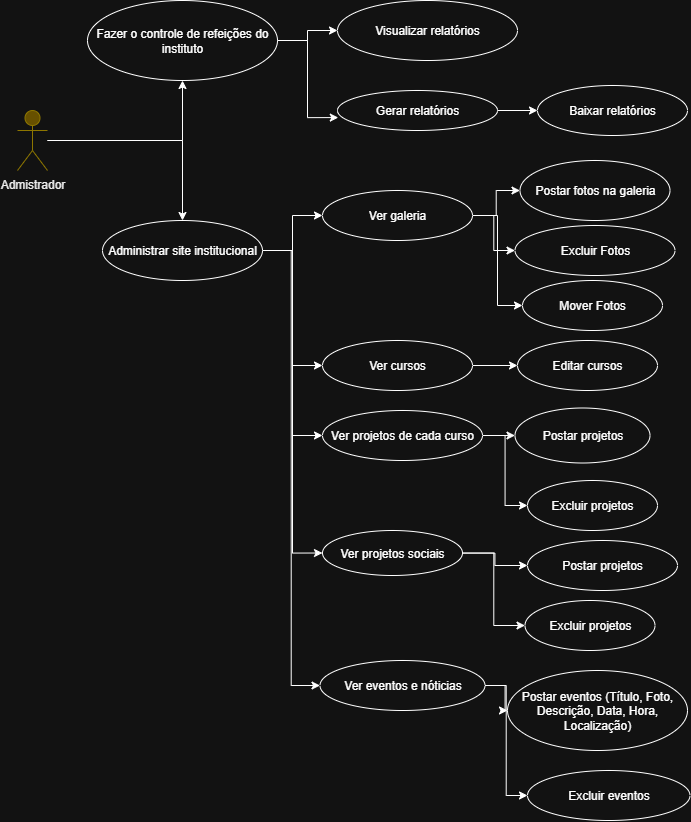

The diagram above was exported from draw.io. Its source (the exported page's mxGraphModel, read from the mxfile embedded in the PNG):
<mxGraphModel dx="1787" dy="943" grid="1" gridSize="10" guides="1" tooltips="1" connect="1" arrows="1" fold="1" page="1" pageScale="1" pageWidth="827" pageHeight="1169" math="0" shadow="0">
  <root>
    <mxCell id="0" />
    <mxCell id="1" parent="0" />
    <mxCell id="Mq44Qx90npcgJPgAhlRs-23" style="edgeStyle=orthogonalEdgeStyle;rounded=0;orthogonalLoop=1;jettySize=auto;html=1;" edge="1" parent="1" source="Mq44Qx90npcgJPgAhlRs-1" target="Mq44Qx90npcgJPgAhlRs-2">
      <mxGeometry relative="1" as="geometry" />
    </mxCell>
    <mxCell id="Mq44Qx90npcgJPgAhlRs-24" style="edgeStyle=orthogonalEdgeStyle;rounded=0;orthogonalLoop=1;jettySize=auto;html=1;" edge="1" parent="1" source="Mq44Qx90npcgJPgAhlRs-1" target="Mq44Qx90npcgJPgAhlRs-4">
      <mxGeometry relative="1" as="geometry" />
    </mxCell>
    <mxCell id="Mq44Qx90npcgJPgAhlRs-1" value="Admistrador" style="shape=umlActor;verticalLabelPosition=bottom;verticalAlign=top;html=1;outlineConnect=0;fillColor=#e3c800;fontColor=#000000;strokeColor=#B09500;" vertex="1" parent="1">
      <mxGeometry x="70" y="130" width="30" height="60" as="geometry" />
    </mxCell>
    <mxCell id="Mq44Qx90npcgJPgAhlRs-25" style="edgeStyle=orthogonalEdgeStyle;rounded=0;orthogonalLoop=1;jettySize=auto;html=1;" edge="1" parent="1" source="Mq44Qx90npcgJPgAhlRs-2" target="Mq44Qx90npcgJPgAhlRs-3">
      <mxGeometry relative="1" as="geometry" />
    </mxCell>
    <mxCell id="Mq44Qx90npcgJPgAhlRs-2" value="Fazer o controle de refeições do instituto" style="ellipse;whiteSpace=wrap;html=1;" vertex="1" parent="1">
      <mxGeometry x="140" y="20" width="190" height="80" as="geometry" />
    </mxCell>
    <mxCell id="Mq44Qx90npcgJPgAhlRs-3" value="Visualizar relatórios" style="ellipse;whiteSpace=wrap;html=1;" vertex="1" parent="1">
      <mxGeometry x="390" y="20" width="180" height="60" as="geometry" />
    </mxCell>
    <mxCell id="Mq44Qx90npcgJPgAhlRs-28" style="edgeStyle=orthogonalEdgeStyle;rounded=0;orthogonalLoop=1;jettySize=auto;html=1;" edge="1" parent="1" source="Mq44Qx90npcgJPgAhlRs-4" target="Mq44Qx90npcgJPgAhlRs-6">
      <mxGeometry relative="1" as="geometry" />
    </mxCell>
    <mxCell id="Mq44Qx90npcgJPgAhlRs-32" style="edgeStyle=orthogonalEdgeStyle;rounded=0;orthogonalLoop=1;jettySize=auto;html=1;entryX=0;entryY=0.5;entryDx=0;entryDy=0;" edge="1" parent="1" source="Mq44Qx90npcgJPgAhlRs-4" target="Mq44Qx90npcgJPgAhlRs-7">
      <mxGeometry relative="1" as="geometry" />
    </mxCell>
    <mxCell id="Mq44Qx90npcgJPgAhlRs-34" style="edgeStyle=orthogonalEdgeStyle;rounded=0;orthogonalLoop=1;jettySize=auto;html=1;entryX=0;entryY=0.5;entryDx=0;entryDy=0;" edge="1" parent="1" source="Mq44Qx90npcgJPgAhlRs-4" target="Mq44Qx90npcgJPgAhlRs-8">
      <mxGeometry relative="1" as="geometry" />
    </mxCell>
    <mxCell id="Mq44Qx90npcgJPgAhlRs-37" style="edgeStyle=orthogonalEdgeStyle;rounded=0;orthogonalLoop=1;jettySize=auto;html=1;entryX=0;entryY=0.5;entryDx=0;entryDy=0;" edge="1" parent="1" source="Mq44Qx90npcgJPgAhlRs-4" target="Mq44Qx90npcgJPgAhlRs-16">
      <mxGeometry relative="1" as="geometry" />
    </mxCell>
    <mxCell id="Mq44Qx90npcgJPgAhlRs-40" style="edgeStyle=orthogonalEdgeStyle;rounded=0;orthogonalLoop=1;jettySize=auto;html=1;entryX=0;entryY=0.5;entryDx=0;entryDy=0;" edge="1" parent="1" source="Mq44Qx90npcgJPgAhlRs-4" target="Mq44Qx90npcgJPgAhlRs-19">
      <mxGeometry relative="1" as="geometry" />
    </mxCell>
    <mxCell id="Mq44Qx90npcgJPgAhlRs-4" value="Administrar site institucional" style="ellipse;whiteSpace=wrap;html=1;" vertex="1" parent="1">
      <mxGeometry x="155" y="240" width="160" height="60" as="geometry" />
    </mxCell>
    <mxCell id="Mq44Qx90npcgJPgAhlRs-5" value="Postar fotos na galeria" style="ellipse;whiteSpace=wrap;html=1;" vertex="1" parent="1">
      <mxGeometry x="572.5" y="180" width="150" height="60" as="geometry" />
    </mxCell>
    <mxCell id="Mq44Qx90npcgJPgAhlRs-29" style="edgeStyle=orthogonalEdgeStyle;rounded=0;orthogonalLoop=1;jettySize=auto;html=1;" edge="1" parent="1" source="Mq44Qx90npcgJPgAhlRs-6" target="Mq44Qx90npcgJPgAhlRs-5">
      <mxGeometry relative="1" as="geometry" />
    </mxCell>
    <mxCell id="Mq44Qx90npcgJPgAhlRs-30" style="edgeStyle=orthogonalEdgeStyle;rounded=0;orthogonalLoop=1;jettySize=auto;html=1;entryX=0;entryY=0.5;entryDx=0;entryDy=0;" edge="1" parent="1" source="Mq44Qx90npcgJPgAhlRs-6" target="Mq44Qx90npcgJPgAhlRs-12">
      <mxGeometry relative="1" as="geometry" />
    </mxCell>
    <mxCell id="Mq44Qx90npcgJPgAhlRs-31" style="edgeStyle=orthogonalEdgeStyle;rounded=0;orthogonalLoop=1;jettySize=auto;html=1;entryX=0;entryY=0.5;entryDx=0;entryDy=0;" edge="1" parent="1" source="Mq44Qx90npcgJPgAhlRs-6" target="Mq44Qx90npcgJPgAhlRs-13">
      <mxGeometry relative="1" as="geometry" />
    </mxCell>
    <mxCell id="Mq44Qx90npcgJPgAhlRs-6" value="Ver galeria" style="ellipse;whiteSpace=wrap;html=1;" vertex="1" parent="1">
      <mxGeometry x="375" y="210" width="150" height="50" as="geometry" />
    </mxCell>
    <mxCell id="Mq44Qx90npcgJPgAhlRs-33" style="edgeStyle=orthogonalEdgeStyle;rounded=0;orthogonalLoop=1;jettySize=auto;html=1;" edge="1" parent="1" source="Mq44Qx90npcgJPgAhlRs-7" target="Mq44Qx90npcgJPgAhlRs-9">
      <mxGeometry relative="1" as="geometry" />
    </mxCell>
    <mxCell id="Mq44Qx90npcgJPgAhlRs-7" value="Ver cursos" style="ellipse;whiteSpace=wrap;html=1;" vertex="1" parent="1">
      <mxGeometry x="375" y="360" width="150" height="50" as="geometry" />
    </mxCell>
    <mxCell id="Mq44Qx90npcgJPgAhlRs-35" style="edgeStyle=orthogonalEdgeStyle;rounded=0;orthogonalLoop=1;jettySize=auto;html=1;" edge="1" parent="1" source="Mq44Qx90npcgJPgAhlRs-8" target="Mq44Qx90npcgJPgAhlRs-14">
      <mxGeometry relative="1" as="geometry" />
    </mxCell>
    <mxCell id="Mq44Qx90npcgJPgAhlRs-36" style="edgeStyle=orthogonalEdgeStyle;rounded=0;orthogonalLoop=1;jettySize=auto;html=1;entryX=0;entryY=0.5;entryDx=0;entryDy=0;" edge="1" parent="1" source="Mq44Qx90npcgJPgAhlRs-8" target="Mq44Qx90npcgJPgAhlRs-15">
      <mxGeometry relative="1" as="geometry" />
    </mxCell>
    <mxCell id="Mq44Qx90npcgJPgAhlRs-8" value="Ver projetos de cada curso" style="ellipse;whiteSpace=wrap;html=1;" vertex="1" parent="1">
      <mxGeometry x="375" y="430" width="160" height="50" as="geometry" />
    </mxCell>
    <mxCell id="Mq44Qx90npcgJPgAhlRs-9" value="Editar cursos" style="ellipse;whiteSpace=wrap;html=1;" vertex="1" parent="1">
      <mxGeometry x="570" y="360" width="140" height="50" as="geometry" />
    </mxCell>
    <mxCell id="Mq44Qx90npcgJPgAhlRs-27" style="edgeStyle=orthogonalEdgeStyle;rounded=0;orthogonalLoop=1;jettySize=auto;html=1;entryX=0;entryY=0.5;entryDx=0;entryDy=0;" edge="1" parent="1" source="Mq44Qx90npcgJPgAhlRs-10" target="Mq44Qx90npcgJPgAhlRs-11">
      <mxGeometry relative="1" as="geometry" />
    </mxCell>
    <mxCell id="Mq44Qx90npcgJPgAhlRs-10" value="Gerar relatórios" style="ellipse;whiteSpace=wrap;html=1;" vertex="1" parent="1">
      <mxGeometry x="390" y="110" width="160" height="40" as="geometry" />
    </mxCell>
    <mxCell id="Mq44Qx90npcgJPgAhlRs-11" value="Baixar relatórios" style="ellipse;whiteSpace=wrap;html=1;" vertex="1" parent="1">
      <mxGeometry x="590" y="105" width="150" height="50" as="geometry" />
    </mxCell>
    <mxCell id="Mq44Qx90npcgJPgAhlRs-12" value="Excluir Fotos" style="ellipse;whiteSpace=wrap;html=1;" vertex="1" parent="1">
      <mxGeometry x="567.5" y="245" width="160" height="50" as="geometry" />
    </mxCell>
    <mxCell id="Mq44Qx90npcgJPgAhlRs-13" value="Mover Fotos" style="ellipse;whiteSpace=wrap;html=1;" vertex="1" parent="1">
      <mxGeometry x="575" y="300" width="140" height="50" as="geometry" />
    </mxCell>
    <mxCell id="Mq44Qx90npcgJPgAhlRs-14" value="Postar projetos" style="ellipse;whiteSpace=wrap;html=1;" vertex="1" parent="1">
      <mxGeometry x="567.5" y="427.5" width="135" height="55" as="geometry" />
    </mxCell>
    <mxCell id="Mq44Qx90npcgJPgAhlRs-15" value="Excluir projetos" style="ellipse;whiteSpace=wrap;html=1;" vertex="1" parent="1">
      <mxGeometry x="580" y="500" width="130" height="50" as="geometry" />
    </mxCell>
    <mxCell id="Mq44Qx90npcgJPgAhlRs-38" style="edgeStyle=orthogonalEdgeStyle;rounded=0;orthogonalLoop=1;jettySize=auto;html=1;" edge="1" parent="1" source="Mq44Qx90npcgJPgAhlRs-16" target="Mq44Qx90npcgJPgAhlRs-17">
      <mxGeometry relative="1" as="geometry" />
    </mxCell>
    <mxCell id="Mq44Qx90npcgJPgAhlRs-39" style="edgeStyle=orthogonalEdgeStyle;rounded=0;orthogonalLoop=1;jettySize=auto;html=1;entryX=0;entryY=0.5;entryDx=0;entryDy=0;" edge="1" parent="1" source="Mq44Qx90npcgJPgAhlRs-16" target="Mq44Qx90npcgJPgAhlRs-18">
      <mxGeometry relative="1" as="geometry" />
    </mxCell>
    <mxCell id="Mq44Qx90npcgJPgAhlRs-16" value="Ver projetos sociais" style="ellipse;whiteSpace=wrap;html=1;" vertex="1" parent="1">
      <mxGeometry x="375" y="550" width="140" height="45" as="geometry" />
    </mxCell>
    <mxCell id="Mq44Qx90npcgJPgAhlRs-17" value="Postar projetos" style="ellipse;whiteSpace=wrap;html=1;" vertex="1" parent="1">
      <mxGeometry x="580" y="560" width="150" height="50" as="geometry" />
    </mxCell>
    <mxCell id="Mq44Qx90npcgJPgAhlRs-18" value="Excluir projetos" style="ellipse;whiteSpace=wrap;html=1;" vertex="1" parent="1">
      <mxGeometry x="577.5" y="620" width="130" height="50" as="geometry" />
    </mxCell>
    <mxCell id="Mq44Qx90npcgJPgAhlRs-41" style="edgeStyle=orthogonalEdgeStyle;rounded=0;orthogonalLoop=1;jettySize=auto;html=1;" edge="1" parent="1" source="Mq44Qx90npcgJPgAhlRs-19" target="Mq44Qx90npcgJPgAhlRs-20">
      <mxGeometry relative="1" as="geometry" />
    </mxCell>
    <mxCell id="Mq44Qx90npcgJPgAhlRs-42" style="edgeStyle=orthogonalEdgeStyle;rounded=0;orthogonalLoop=1;jettySize=auto;html=1;entryX=0;entryY=0.5;entryDx=0;entryDy=0;" edge="1" parent="1" source="Mq44Qx90npcgJPgAhlRs-19" target="Mq44Qx90npcgJPgAhlRs-21">
      <mxGeometry relative="1" as="geometry" />
    </mxCell>
    <mxCell id="Mq44Qx90npcgJPgAhlRs-19" value="Ver eventos e nóticias" style="ellipse;whiteSpace=wrap;html=1;" vertex="1" parent="1">
      <mxGeometry x="372.5" y="680" width="165" height="50" as="geometry" />
    </mxCell>
    <mxCell id="Mq44Qx90npcgJPgAhlRs-20" value="Postar eventos (Título, Foto, Descrição, Data, Hora, Localização)" style="ellipse;whiteSpace=wrap;html=1;" vertex="1" parent="1">
      <mxGeometry x="560" y="690" width="180" height="80" as="geometry" />
    </mxCell>
    <mxCell id="Mq44Qx90npcgJPgAhlRs-21" value="Excluir eventos" style="ellipse;whiteSpace=wrap;html=1;" vertex="1" parent="1">
      <mxGeometry x="580" y="790" width="162.5" height="50" as="geometry" />
    </mxCell>
    <mxCell id="Mq44Qx90npcgJPgAhlRs-26" style="edgeStyle=orthogonalEdgeStyle;rounded=0;orthogonalLoop=1;jettySize=auto;html=1;entryX=0.005;entryY=0.677;entryDx=0;entryDy=0;entryPerimeter=0;" edge="1" parent="1" source="Mq44Qx90npcgJPgAhlRs-2" target="Mq44Qx90npcgJPgAhlRs-10">
      <mxGeometry relative="1" as="geometry" />
    </mxCell>
  </root>
</mxGraphModel>